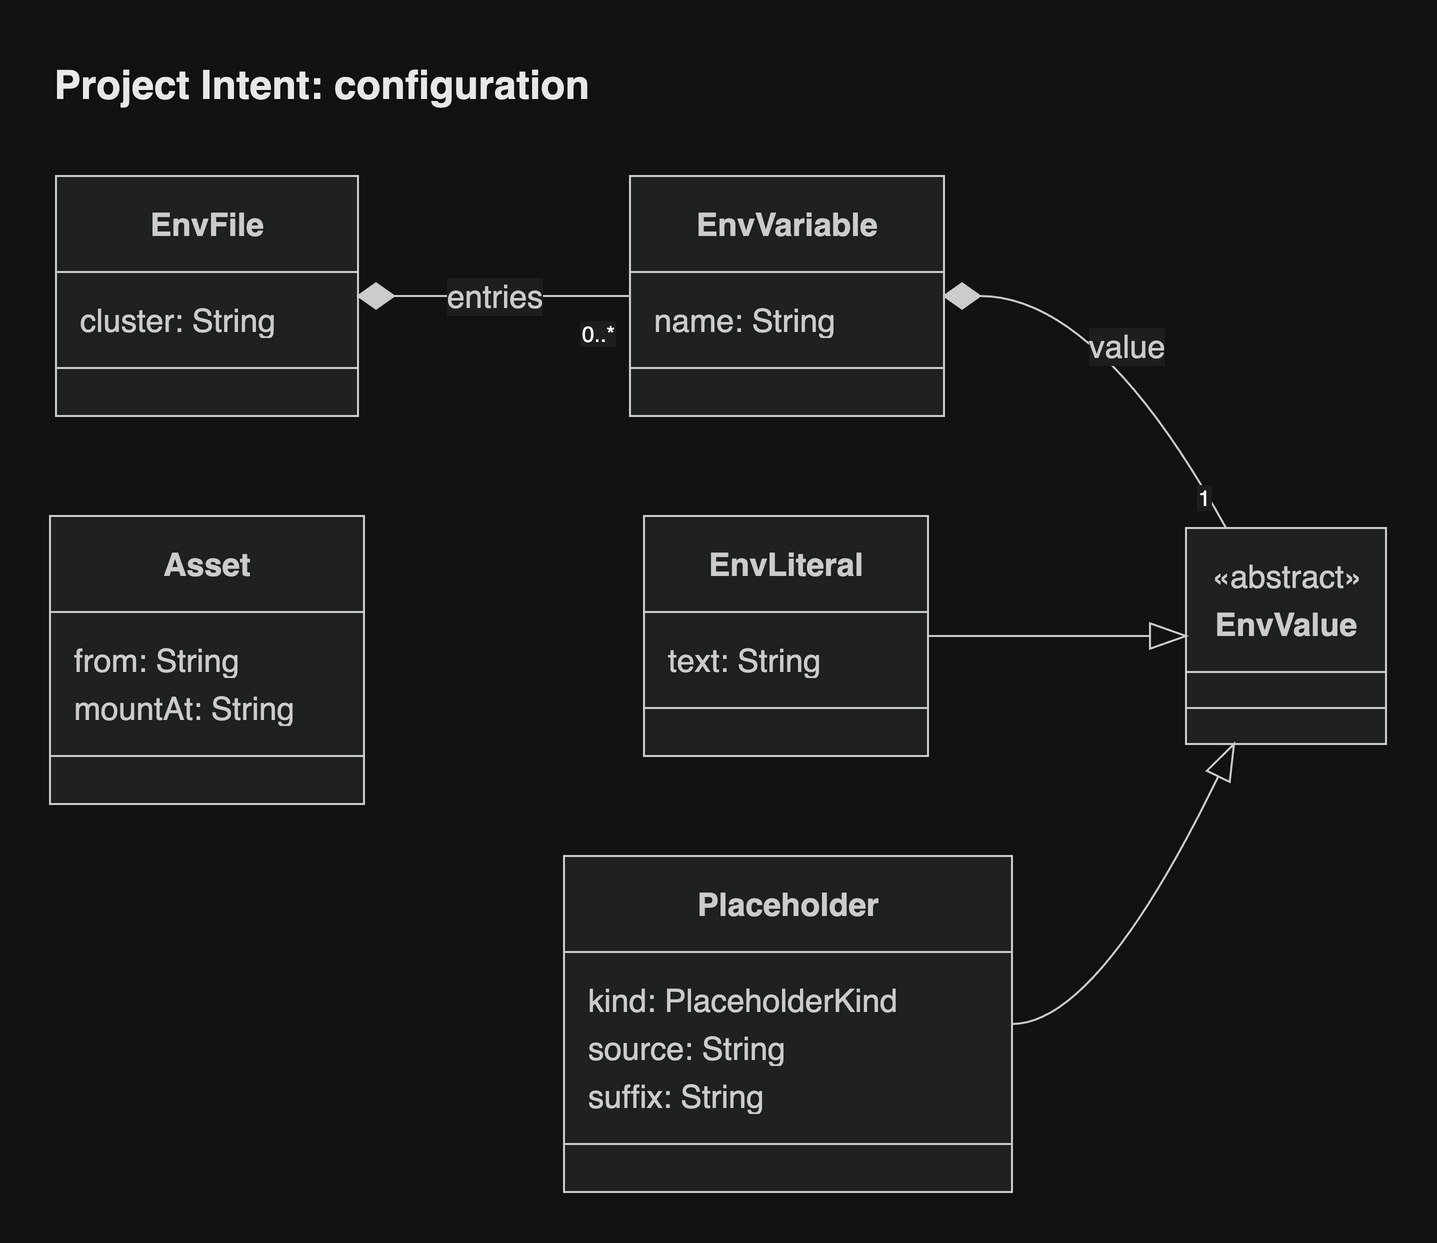

The diagram above was exported from draw.io. Its source (the exported page's mxGraphModel, read from the mxfile embedded in the PNG):
<mxGraphModel grid="0" gridSize="10" guides="1" tooltips="1" connect="1" arrows="1" fold="0" page="0" pageScale="1" pageWidth="827" pageHeight="1169" math="0" shadow="0">
  <root>
    <mxCell id="0" />
    <mxCell id="1" parent="0" />
    <UserObject label="&lt;b&gt;EnvFile&lt;/b&gt;" mermaidId="n:EnvFile" mermaidBaseStyle="swimlane;html=1;fontStyle=1;fontSize=16;align=center;verticalAlign=middle;horizontal=1;childLayout=stackLayout;startSize=48;horizontalStack=0;resizeParent=1;resizeParentMax=0;resizeLast=0;collapsible=0;marginTop=12;marginBottom=12;stackSpacing=0;swimlaneFillColor=light-dark(#ECECFF,#1f2020);whiteSpace=wrap;fillColor=light-dark(#ECECFF,#1f2020);strokeColor=light-dark(#9370DB,#cccccc);fontColor=light-dark(#333333,#cccccc);fontFamily=Helvetica;" mermaidBaseValue="&lt;b&gt;EnvFile&lt;/b&gt;" id="2">
      <mxCell parent="1" style="swimlane;html=1;fontStyle=1;fontSize=16;align=center;verticalAlign=middle;horizontal=1;childLayout=stackLayout;startSize=48;horizontalStack=0;resizeParent=1;resizeParentMax=0;resizeLast=0;collapsible=0;marginTop=12;marginBottom=12;stackSpacing=0;swimlaneFillColor=light-dark(#ECECFF,#1f2020);whiteSpace=wrap;fillColor=light-dark(#ECECFF,#1f2020);strokeColor=light-dark(#9370DB,#cccccc);fontColor=light-dark(#333333,#cccccc);fontFamily=Helvetica;" vertex="1">
        <mxGeometry height="120" width="151" x="11" y="8" as="geometry" />
      </mxCell>
    </UserObject>
    <mxCell id="3" parent="2" style="text;fontSize=16;strokeColor=none;fillColor=none;align=left;verticalAlign=middle;spacingLeft=10;spacingRight=12;spacingBottom=2;overflow=hidden;rotatable=0;points=[[0,0.5],[1,0.5]];portConstraint=eastwest;fontColor=light-dark(#333333,#cccccc);fontFamily=Helvetica;" value="cluster: String" vertex="1">
      <mxGeometry height="24" width="151" y="60" as="geometry" />
    </mxCell>
    <mxCell id="4" parent="2" style="line;strokeWidth=1;fillColor=none;spacingLeft=3;spacingRight=3;rotatable=0;points=[];strokeColor=inherit;fontFamily=Helvetica;" vertex="1">
      <mxGeometry height="24" width="151" y="84" as="geometry" />
    </mxCell>
    <UserObject label="&lt;b&gt;EnvVariable&lt;/b&gt;" mermaidId="n:EnvVariable" mermaidBaseStyle="swimlane;html=1;fontStyle=1;fontSize=16;align=center;verticalAlign=middle;horizontal=1;childLayout=stackLayout;startSize=48;horizontalStack=0;resizeParent=1;resizeParentMax=0;resizeLast=0;collapsible=0;marginTop=12;marginBottom=12;stackSpacing=0;swimlaneFillColor=light-dark(#ECECFF,#1f2020);whiteSpace=wrap;fillColor=light-dark(#ECECFF,#1f2020);strokeColor=light-dark(#9370DB,#cccccc);fontColor=light-dark(#333333,#cccccc);fontFamily=Helvetica;" mermaidBaseValue="&lt;b&gt;EnvVariable&lt;/b&gt;" id="5">
      <mxCell parent="1" style="swimlane;html=1;fontStyle=1;fontSize=16;align=center;verticalAlign=middle;horizontal=1;childLayout=stackLayout;startSize=48;horizontalStack=0;resizeParent=1;resizeParentMax=0;resizeLast=0;collapsible=0;marginTop=12;marginBottom=12;stackSpacing=0;swimlaneFillColor=light-dark(#ECECFF,#1f2020);whiteSpace=wrap;fillColor=light-dark(#ECECFF,#1f2020);strokeColor=light-dark(#9370DB,#cccccc);fontColor=light-dark(#333333,#cccccc);fontFamily=Helvetica;" vertex="1">
        <mxGeometry height="120" width="157" x="298" y="8" as="geometry" />
      </mxCell>
    </UserObject>
    <mxCell id="6" parent="5" style="text;fontSize=16;strokeColor=none;fillColor=none;align=left;verticalAlign=middle;spacingLeft=10;spacingRight=12;spacingBottom=2;overflow=hidden;rotatable=0;points=[[0,0.5],[1,0.5]];portConstraint=eastwest;fontColor=light-dark(#333333,#cccccc);fontFamily=Helvetica;" value="name: String" vertex="1">
      <mxGeometry height="24" width="157" y="60" as="geometry" />
    </mxCell>
    <mxCell id="7" parent="5" style="line;strokeWidth=1;fillColor=none;spacingLeft=3;spacingRight=3;rotatable=0;points=[];strokeColor=inherit;fontFamily=Helvetica;" vertex="1">
      <mxGeometry height="24" width="157" y="84" as="geometry" />
    </mxCell>
    <UserObject label="&lt;b&gt;EnvValue&lt;/b&gt;" mermaidId="n:EnvValue" mermaidBaseStyle="swimlane;html=1;fontStyle=1;fontSize=16;align=center;verticalAlign=middle;horizontal=1;childLayout=stackLayout;startSize=72;horizontalStack=0;resizeParent=1;resizeParentMax=0;resizeLast=0;collapsible=0;marginTop=6;marginBottom=6;stackSpacing=0;swimlaneFillColor=light-dark(#ECECFF,#1f2020);whiteSpace=wrap;spacingTop=24;fillColor=light-dark(#ECECFF,#1f2020);strokeColor=light-dark(#9370DB,#cccccc);fontColor=light-dark(#333333,#cccccc);fontFamily=Helvetica;" mermaidBaseValue="&lt;b&gt;EnvValue&lt;/b&gt;" id="8">
      <mxCell parent="1" style="swimlane;html=1;fontStyle=1;fontSize=16;align=center;verticalAlign=middle;horizontal=1;childLayout=stackLayout;startSize=72;horizontalStack=0;resizeParent=1;resizeParentMax=0;resizeLast=0;collapsible=0;marginTop=6;marginBottom=6;stackSpacing=0;swimlaneFillColor=light-dark(#ECECFF,#1f2020);whiteSpace=wrap;spacingTop=24;fillColor=light-dark(#ECECFF,#1f2020);strokeColor=light-dark(#9370DB,#cccccc);fontColor=light-dark(#333333,#cccccc);fontFamily=Helvetica;" vertex="1">
        <mxGeometry height="108" width="100" x="576" y="184" as="geometry" />
      </mxCell>
    </UserObject>
    <mxCell id="9" parent="8" style="text;html=1;strokeColor=none;fillColor=none;align=center;verticalAlign=middle;fontSize=16;movable=0;resizable=0;rotatable=0;points=[];fontColor=light-dark(#333333,#cccccc);fontFamily=Helvetica;" value="«abstract»" vertex="1">
      <mxGeometry height="24" width="100" y="12" as="geometry" />
    </mxCell>
    <mxCell id="10" parent="8" style="line;strokeWidth=1;fillColor=none;spacingLeft=3;spacingRight=3;rotatable=0;points=[];strokeColor=inherit;fontFamily=Helvetica;" vertex="1">
      <mxGeometry height="24" width="100" y="78" as="geometry" />
    </mxCell>
    <UserObject label="&lt;b&gt;EnvLiteral&lt;/b&gt;" mermaidId="n:EnvLiteral" mermaidBaseStyle="swimlane;html=1;fontStyle=1;fontSize=16;align=center;verticalAlign=middle;horizontal=1;childLayout=stackLayout;startSize=48;horizontalStack=0;resizeParent=1;resizeParentMax=0;resizeLast=0;collapsible=0;marginTop=12;marginBottom=12;stackSpacing=0;swimlaneFillColor=light-dark(#ECECFF,#1f2020);whiteSpace=wrap;fillColor=light-dark(#ECECFF,#1f2020);strokeColor=light-dark(#9370DB,#cccccc);fontColor=light-dark(#333333,#cccccc);fontFamily=Helvetica;" mermaidBaseValue="&lt;b&gt;EnvLiteral&lt;/b&gt;" id="11">
      <mxCell parent="1" style="swimlane;html=1;fontStyle=1;fontSize=16;align=center;verticalAlign=middle;horizontal=1;childLayout=stackLayout;startSize=48;horizontalStack=0;resizeParent=1;resizeParentMax=0;resizeLast=0;collapsible=0;marginTop=12;marginBottom=12;stackSpacing=0;swimlaneFillColor=light-dark(#ECECFF,#1f2020);whiteSpace=wrap;fillColor=light-dark(#ECECFF,#1f2020);strokeColor=light-dark(#9370DB,#cccccc);fontColor=light-dark(#333333,#cccccc);fontFamily=Helvetica;" vertex="1">
        <mxGeometry height="120" width="142" x="305" y="178" as="geometry" />
      </mxCell>
    </UserObject>
    <mxCell id="12" parent="11" style="text;fontSize=16;strokeColor=none;fillColor=none;align=left;verticalAlign=middle;spacingLeft=10;spacingRight=12;spacingBottom=2;overflow=hidden;rotatable=0;points=[[0,0.5],[1,0.5]];portConstraint=eastwest;fontColor=light-dark(#333333,#cccccc);fontFamily=Helvetica;" value="text: String" vertex="1">
      <mxGeometry height="24" width="142" y="60" as="geometry" />
    </mxCell>
    <mxCell id="13" parent="11" style="line;strokeWidth=1;fillColor=none;spacingLeft=3;spacingRight=3;rotatable=0;points=[];strokeColor=inherit;fontFamily=Helvetica;" vertex="1">
      <mxGeometry height="24" width="142" y="84" as="geometry" />
    </mxCell>
    <UserObject label="&lt;b&gt;Placeholder&lt;/b&gt;" mermaidId="n:Placeholder" mermaidBaseStyle="swimlane;html=1;fontStyle=1;fontSize=16;align=center;verticalAlign=middle;horizontal=1;childLayout=stackLayout;startSize=48;horizontalStack=0;resizeParent=1;resizeParentMax=0;resizeLast=0;collapsible=0;marginTop=12;marginBottom=12;stackSpacing=0;swimlaneFillColor=light-dark(#ECECFF,#1f2020);whiteSpace=wrap;fillColor=light-dark(#ECECFF,#1f2020);strokeColor=light-dark(#9370DB,#cccccc);fontColor=light-dark(#333333,#cccccc);fontFamily=Helvetica;" mermaidBaseValue="&lt;b&gt;Placeholder&lt;/b&gt;" id="14">
      <mxCell parent="1" style="swimlane;html=1;fontStyle=1;fontSize=16;align=center;verticalAlign=middle;horizontal=1;childLayout=stackLayout;startSize=48;horizontalStack=0;resizeParent=1;resizeParentMax=0;resizeLast=0;collapsible=0;marginTop=12;marginBottom=12;stackSpacing=0;swimlaneFillColor=light-dark(#ECECFF,#1f2020);whiteSpace=wrap;fillColor=light-dark(#ECECFF,#1f2020);strokeColor=light-dark(#9370DB,#cccccc);fontColor=light-dark(#333333,#cccccc);fontFamily=Helvetica;" vertex="1">
        <mxGeometry height="168" width="224" x="265" y="348" as="geometry" />
      </mxCell>
    </UserObject>
    <mxCell id="15" parent="14" style="text;fontSize=16;strokeColor=none;fillColor=none;align=left;verticalAlign=middle;spacingLeft=10;spacingRight=12;spacingBottom=2;overflow=hidden;rotatable=0;points=[[0,0.5],[1,0.5]];portConstraint=eastwest;fontColor=light-dark(#333333,#cccccc);fontFamily=Helvetica;" value="kind: PlaceholderKind" vertex="1">
      <mxGeometry height="24" width="224" y="60" as="geometry" />
    </mxCell>
    <mxCell id="16" parent="14" style="text;fontSize=16;strokeColor=none;fillColor=none;align=left;verticalAlign=middle;spacingLeft=10;spacingRight=12;spacingBottom=2;overflow=hidden;rotatable=0;points=[[0,0.5],[1,0.5]];portConstraint=eastwest;fontColor=light-dark(#333333,#cccccc);fontFamily=Helvetica;" value="source: String" vertex="1">
      <mxGeometry height="24" width="224" y="84" as="geometry" />
    </mxCell>
    <mxCell id="17" parent="14" style="text;fontSize=16;strokeColor=none;fillColor=none;align=left;verticalAlign=middle;spacingLeft=10;spacingRight=12;spacingBottom=2;overflow=hidden;rotatable=0;points=[[0,0.5],[1,0.5]];portConstraint=eastwest;fontColor=light-dark(#333333,#cccccc);fontFamily=Helvetica;" value="suffix: String" vertex="1">
      <mxGeometry height="24" width="224" y="108" as="geometry" />
    </mxCell>
    <mxCell id="18" parent="14" style="line;strokeWidth=1;fillColor=none;spacingLeft=3;spacingRight=3;rotatable=0;points=[];strokeColor=inherit;fontFamily=Helvetica;" vertex="1">
      <mxGeometry height="24" width="224" y="132" as="geometry" />
    </mxCell>
    <UserObject label="&lt;b&gt;Asset&lt;/b&gt;" mermaidId="n:Asset" mermaidBaseStyle="swimlane;html=1;fontStyle=1;fontSize=16;align=center;verticalAlign=middle;horizontal=1;childLayout=stackLayout;startSize=48;horizontalStack=0;resizeParent=1;resizeParentMax=0;resizeLast=0;collapsible=0;marginTop=12;marginBottom=12;stackSpacing=0;swimlaneFillColor=light-dark(#ECECFF,#1f2020);whiteSpace=wrap;fillColor=light-dark(#ECECFF,#1f2020);strokeColor=light-dark(#9370DB,#cccccc);fontColor=light-dark(#333333,#cccccc);fontFamily=Helvetica;" mermaidBaseValue="&lt;b&gt;Asset&lt;/b&gt;" id="19">
      <mxCell parent="1" style="swimlane;html=1;fontStyle=1;fontSize=16;align=center;verticalAlign=middle;horizontal=1;childLayout=stackLayout;startSize=48;horizontalStack=0;resizeParent=1;resizeParentMax=0;resizeLast=0;collapsible=0;marginTop=12;marginBottom=12;stackSpacing=0;swimlaneFillColor=light-dark(#ECECFF,#1f2020);whiteSpace=wrap;fillColor=light-dark(#ECECFF,#1f2020);strokeColor=light-dark(#9370DB,#cccccc);fontColor=light-dark(#333333,#cccccc);fontFamily=Helvetica;" vertex="1">
        <mxGeometry height="144" width="157" x="8" y="178" as="geometry" />
      </mxCell>
    </UserObject>
    <mxCell id="20" parent="19" style="text;fontSize=16;strokeColor=none;fillColor=none;align=left;verticalAlign=middle;spacingLeft=10;spacingRight=12;spacingBottom=2;overflow=hidden;rotatable=0;points=[[0,0.5],[1,0.5]];portConstraint=eastwest;fontColor=light-dark(#333333,#cccccc);fontFamily=Helvetica;" value="from: String" vertex="1">
      <mxGeometry height="24" width="157" y="60" as="geometry" />
    </mxCell>
    <mxCell id="21" parent="19" style="text;fontSize=16;strokeColor=none;fillColor=none;align=left;verticalAlign=middle;spacingLeft=10;spacingRight=12;spacingBottom=2;overflow=hidden;rotatable=0;points=[[0,0.5],[1,0.5]];portConstraint=eastwest;fontColor=light-dark(#333333,#cccccc);fontFamily=Helvetica;" value="mountAt: String" vertex="1">
      <mxGeometry height="24" width="157" y="84" as="geometry" />
    </mxCell>
    <mxCell id="22" parent="19" style="line;strokeWidth=1;fillColor=none;spacingLeft=3;spacingRight=3;rotatable=0;points=[];strokeColor=inherit;fontFamily=Helvetica;" vertex="1">
      <mxGeometry height="24" width="157" y="108" as="geometry" />
    </mxCell>
    <UserObject label="entries" mermaidId="e:EnvFile-&gt;EnvVariable#0" mermaidBaseStyle="curved=1;startArrow=mermaidDiamond;startSize=17;startFill=1;endArrow=none;strokeColor=light-dark(#333333,#cccccc);html=1;fontSize=16;fontColor=light-dark(#333333,#cccccc);exitX=1;exitY=0.5;entryX=0;entryY=0.5;fontFamily=Helvetica;labelBackgroundColor=light-dark(#ffffff,#1e1e1e);" mermaidBaseValue="entries" id="23">
      <mxCell edge="1" parent="1" source="2" style="curved=1;startArrow=mermaidDiamond;startSize=17;startFill=1;endArrow=none;strokeColor=light-dark(#333333,#cccccc);html=1;fontSize=16;fontColor=light-dark(#333333,#cccccc);exitX=1;exitY=0.5;entryX=0;entryY=0.5;fontFamily=Helvetica;labelBackgroundColor=light-dark(#ffffff,#1e1e1e);" target="5">
        <mxGeometry relative="1" as="geometry">
          <Array as="points" />
        </mxGeometry>
      </mxCell>
    </UserObject>
    <mxCell id="24" parent="23" style="edgeLabel;resizable=0;fontSize=11;spacing=8;align=right;verticalAlign=top;fontFamily=Helvetica;labelBackgroundColor=light-dark(#ffffff,#1e1e1e);" value="0..*" vertex="1">
      <mxGeometry relative="1" x="1" as="geometry" />
    </mxCell>
    <UserObject label="value" mermaidId="e:EnvVariable-&gt;EnvValue#0" mermaidBaseStyle="curved=1;startArrow=mermaidDiamond;startSize=17;startFill=1;endArrow=none;strokeColor=light-dark(#333333,#cccccc);html=1;fontSize=16;fontColor=light-dark(#333333,#cccccc);exitX=1;exitY=0.5;entryX=0.2;entryY=0;fontFamily=Helvetica;labelBackgroundColor=light-dark(#ffffff,#1e1e1e);" mermaidBaseValue="value" id="25">
      <mxCell edge="1" parent="1" source="5" style="curved=1;startArrow=mermaidDiamond;startSize=17;startFill=1;endArrow=none;strokeColor=light-dark(#333333,#cccccc);html=1;fontSize=16;fontColor=light-dark(#333333,#cccccc);exitX=1;exitY=0.5;entryX=0.2;entryY=0;fontFamily=Helvetica;labelBackgroundColor=light-dark(#ffffff,#1e1e1e);" target="8">
        <mxGeometry relative="1" as="geometry">
          <Array as="points">
            <mxPoint x="532" y="68" />
          </Array>
        </mxGeometry>
      </mxCell>
    </UserObject>
    <mxCell id="26" parent="25" style="edgeLabel;resizable=0;fontSize=11;spacing=8;align=right;verticalAlign=bottom;fontFamily=Helvetica;labelBackgroundColor=light-dark(#ffffff,#1e1e1e);" value="1" vertex="1">
      <mxGeometry relative="1" x="1" as="geometry" />
    </mxCell>
    <UserObject label="" mermaidId="e:EnvLiteral-&gt;EnvValue#0" mermaidBaseStyle="curved=1;startArrow=none;endArrow=mermaidExtension;endSize=17;endFill=0;strokeColor=light-dark(#333333,#cccccc);exitX=1;exitY=0.5;entryX=0;entryY=0.5;fontFamily=Helvetica;" mermaidBaseValue="" id="27">
      <mxCell edge="1" parent="1" source="11" style="curved=1;startArrow=none;endArrow=mermaidExtension;endSize=17;endFill=0;strokeColor=light-dark(#333333,#cccccc);exitX=1;exitY=0.5;entryX=0;entryY=0.5;fontFamily=Helvetica;" target="8">
        <mxGeometry relative="1" as="geometry">
          <Array as="points" />
        </mxGeometry>
      </mxCell>
    </UserObject>
    <UserObject label="" mermaidId="e:Placeholder-&gt;EnvValue#0" mermaidBaseStyle="curved=1;startArrow=none;endArrow=mermaidExtension;endSize=17;endFill=0;strokeColor=light-dark(#333333,#cccccc);exitX=1;exitY=0.5;entryX=0.24;entryY=1;fontFamily=Helvetica;" mermaidBaseValue="" id="28">
      <mxCell edge="1" parent="1" source="14" style="curved=1;startArrow=none;endArrow=mermaidExtension;endSize=17;endFill=0;strokeColor=light-dark(#333333,#cccccc);exitX=1;exitY=0.5;entryX=0.24;entryY=1;fontFamily=Helvetica;" target="8">
        <mxGeometry relative="1" as="geometry">
          <Array as="points">
            <mxPoint x="532" y="432" />
          </Array>
        </mxGeometry>
      </mxCell>
    </UserObject>
    <mxCell id="header" value="Project Intent: configuration" style="text;html=1;whiteSpace=wrap;align=left;verticalAlign=middle;fontSize=20;fontStyle=1;fontColor=light-dark(#1a1a1a,#e8e8e8);fontFamily=Helvetica;" vertex="1" parent="1">
      <mxGeometry x="8" y="-56" width="668" height="36" as="geometry" />
    </mxCell>
  </root>
</mxGraphModel>